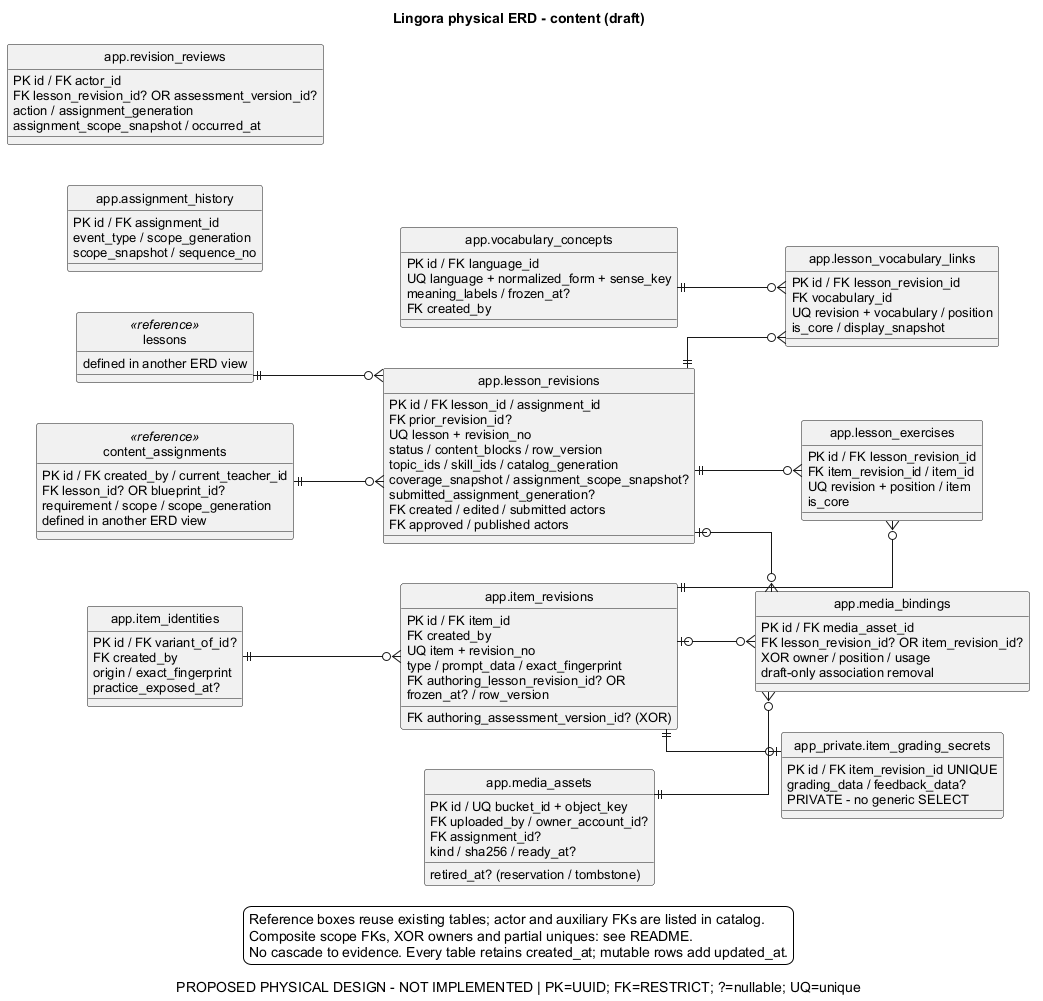

The diagram above was rendered by PlantUML. Its source (embedded in the PNG):
@startuml physical-erd-content
' classification: PROPOSED PHYSICAL DESIGN - NOT IMPLEMENTED
skinparam backgroundColor white
skinparam monochrome true
skinparam shadowing false
skinparam defaultFontName Arial
skinparam defaultFontSize 13
skinparam linetype ortho
skinparam nodesep 40
skinparam ranksep 60
hide circle
left to right direction
title Lingora physical ERD - content (draft)
caption PROPOSED PHYSICAL DESIGN - NOT IMPLEMENTED | PK=UUID; FK=RESTRICT; ?=nullable; UQ=unique
entity "app.lesson_revisions" as lesson_revisions {
  PK id / FK lesson_id / assignment_id
  FK prior_revision_id?
  UQ lesson + revision_no
  status / content_blocks / row_version
  topic_ids / skill_ids / catalog_generation
  coverage_snapshot / assignment_scope_snapshot?
  submitted_assignment_generation?
  FK created / edited / submitted actors
  FK approved / published actors
}
entity "app.vocabulary_concepts" as vocabulary_concepts {
  PK id / FK language_id
  UQ language + normalized_form + sense_key
  meaning_labels / frozen_at?
  FK created_by
}
entity "app.lesson_vocabulary_links" as lesson_vocabulary_links {
  PK id / FK lesson_revision_id
  FK vocabulary_id
  UQ revision + vocabulary / position
  is_core / display_snapshot
}
entity "app.item_identities" as item_identities {
  PK id / FK variant_of_id?
  FK created_by
  origin / exact_fingerprint
  practice_exposed_at?
}
entity "app.item_revisions" as item_revisions {
  PK id / FK item_id
  FK created_by
  UQ item + revision_no
  type / prompt_data / exact_fingerprint
  FK authoring_lesson_revision_id? OR
  FK authoring_assessment_version_id? (XOR)
  frozen_at? / row_version
}
entity "app_private.item_grading_secrets" as item_grading_secrets {
  PK id / FK item_revision_id UNIQUE
  grading_data / feedback_data?
  PRIVATE - no generic SELECT
}
entity "app.lesson_exercises" as lesson_exercises {
  PK id / FK lesson_revision_id
  FK item_revision_id / item_id
  UQ revision + position / item
  is_core
}
entity "app.media_assets" as media_assets {
  PK id / UQ bucket_id + object_key
  FK uploaded_by / owner_account_id?
  FK assignment_id?
  kind / sha256 / ready_at?
  retired_at? (reservation / tombstone)
}
entity "app.media_bindings" as media_bindings {
  PK id / FK media_asset_id
  FK lesson_revision_id? OR item_revision_id?
  XOR owner / position / usage
  draft-only association removal
}
entity "app.content_assignments" as content_assignments {
  PK id / FK created_by / current_teacher_id
  FK lesson_id? OR blueprint_id?
  requirement / scope / scope_generation
}
entity "app.assignment_history" as assignment_history {
  PK id / FK assignment_id
  event_type / scope_generation
  scope_snapshot / sequence_no
}
entity "app.revision_reviews" as revision_reviews {
  PK id / FK actor_id
  FK lesson_revision_id? OR assessment_version_id?
  action / assignment_generation
  assignment_scope_snapshot / occurred_at
}
entity "lessons" as lessons <<reference>> {
  defined in another ERD view
}
entity "content_assignments" as content_assignments <<reference>> {
  defined in another ERD view
}
lessons ||--o{ lesson_revisions
content_assignments ||--o{ lesson_revisions
lesson_revisions ||--o{ lesson_exercises
lesson_revisions ||--o{ lesson_vocabulary_links
vocabulary_concepts ||--o{ lesson_vocabulary_links
item_identities ||--o{ item_revisions
item_revisions ||--o| item_grading_secrets
item_revisions ||--o{ lesson_exercises
media_assets ||--o{ media_bindings
lesson_revisions |o--o{ media_bindings
item_revisions |o--o{ media_bindings
legend bottom
Reference boxes reuse existing tables; actor and auxiliary FKs are listed in catalog.
Composite scope FKs, XOR owners and partial uniques: see README.
No cascade to evidence. Every table retains created_at; mutable rows add updated_at.
endlegend
@enduml